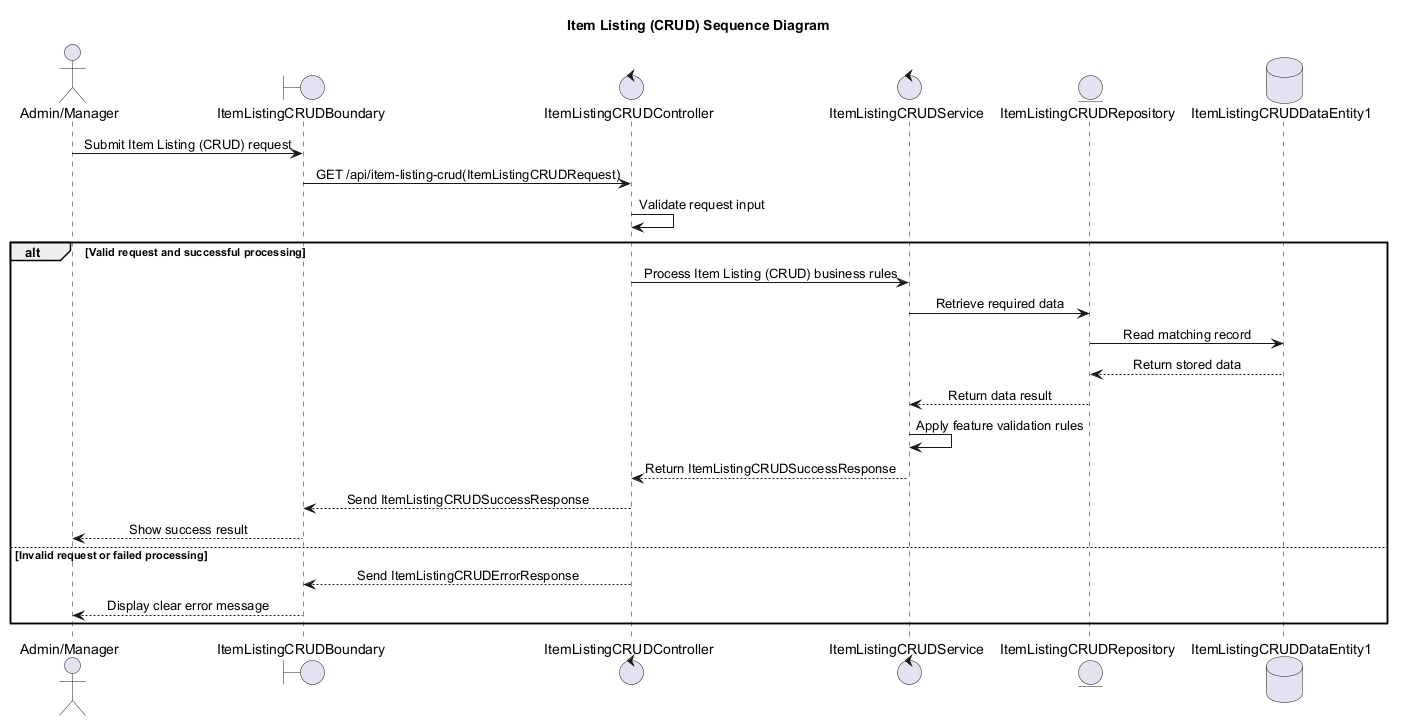

The diagram above was rendered by PlantUML. Its source (embedded in the PNG):
@startuml
' Auto-generated by AutoForge Architecture Agent
' Diagram type: UML Sequence Diagram
skinparam shadowing false
skinparam sequenceMessageAlign center

title Item Listing (CRUD) Sequence Diagram

actor "Admin/Manager" as ACTOR_001
boundary "ItemListingCRUDBoundary" as BOUNDARY_001
control "ItemListingCRUDController" as CONTROL_001
control "ItemListingCRUDService" as CONTROL_002
entity "ItemListingCRUDRepository" as ENTITY_001
database "ItemListingCRUDDataEntity1" as DATABASE_001

ACTOR_001 -> BOUNDARY_001: Submit Item Listing (CRUD) request
BOUNDARY_001 -> CONTROL_001: GET /api/item-listing-crud(ItemListingCRUDRequest)
CONTROL_001 -> CONTROL_001: Validate request input
alt Valid request and successful processing
CONTROL_001 -> CONTROL_002: Process Item Listing (CRUD) business rules
CONTROL_002 -> ENTITY_001: Retrieve required data
ENTITY_001 -> DATABASE_001: Read matching record
DATABASE_001 --> ENTITY_001: Return stored data
ENTITY_001 --> CONTROL_002: Return data result
CONTROL_002 -> CONTROL_002: Apply feature validation rules
CONTROL_002 --> CONTROL_001: Return ItemListingCRUDSuccessResponse
CONTROL_001 --> BOUNDARY_001: Send ItemListingCRUDSuccessResponse
BOUNDARY_001 --> ACTOR_001: Show success result
else Invalid request or failed processing
CONTROL_001 --> BOUNDARY_001: Send ItemListingCRUDErrorResponse
BOUNDARY_001 --> ACTOR_001: Display clear error message
end

@enduml